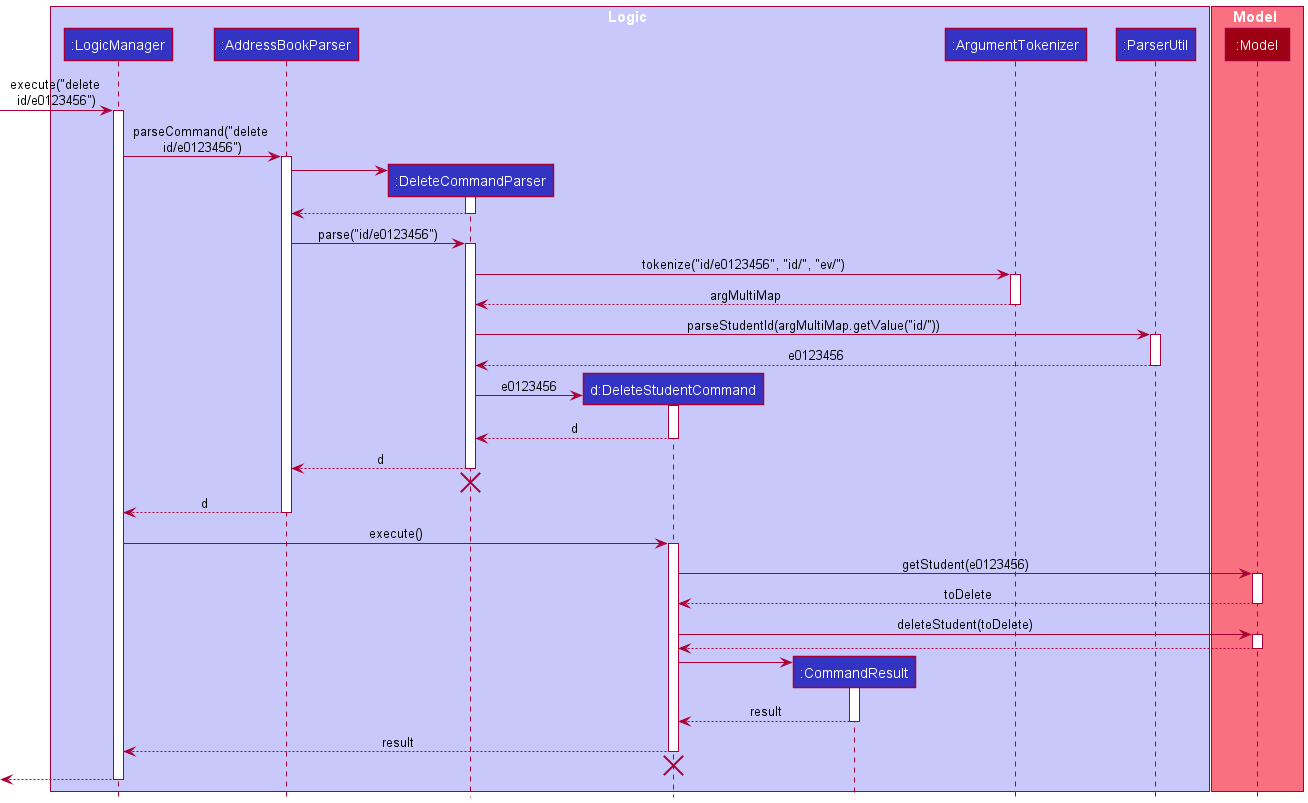

The diagram above was rendered by PlantUML. Its source (embedded in the PNG):
@startuml
!include style.puml

box Logic LOGIC_COLOR_T1
participant ":LogicManager" as LogicManager LOGIC_COLOR
participant ":AddressBookParser" as AddressBookParser LOGIC_COLOR
participant ":DeleteCommandParser" as DeleteCommandParser LOGIC_COLOR
participant "d:DeleteStudentCommand" as DeleteStudentCommand LOGIC_COLOR
participant ":CommandResult" as CommandResult LOGIC_COLOR
participant ":ArgumentTokenizer" as ArgumentTokenizer LOGIC_COLOR
participant ":ParserUtil" as ParserUtil LOGIC_COLOR
end box

box Model MODEL_COLOR_T1
participant ":Model" as Model MODEL_COLOR
end box

[-> LogicManager : execute("delete \nid/e0123456")
activate LogicManager

LogicManager -> AddressBookParser : parseCommand("delete \nid/e0123456")
activate AddressBookParser

create DeleteCommandParser
AddressBookParser -> DeleteCommandParser
activate DeleteCommandParser

DeleteCommandParser --> AddressBookParser
deactivate DeleteCommandParser

AddressBookParser -> DeleteCommandParser : parse("id/e0123456")
activate DeleteCommandParser

DeleteCommandParser -> ArgumentTokenizer: tokenize("id/e0123456", "id/", "ev/")
activate ArgumentTokenizer

ArgumentTokenizer --> DeleteCommandParser: argMultiMap
deactivate ArgumentTokenizer

DeleteCommandParser -> ParserUtil:parseStudentId(argMultiMap.getValue("id/"))
activate ParserUtil

ParserUtil --> DeleteCommandParser: e0123456
deactivate ParserUtil

create DeleteStudentCommand
DeleteCommandParser -> DeleteStudentCommand : e0123456
activate DeleteStudentCommand

DeleteStudentCommand --> DeleteCommandParser : d
deactivate DeleteStudentCommand

DeleteCommandParser --> AddressBookParser : d
deactivate DeleteCommandParser
'Hidden arrow to position the destroy marker below the end of the activation bar.
DeleteCommandParser -[hidden]-> AddressBookParser
destroy DeleteCommandParser

AddressBookParser --> LogicManager : d
deactivate AddressBookParser

LogicManager -> DeleteStudentCommand : execute()
activate DeleteStudentCommand

DeleteStudentCommand -> Model : getStudent(e0123456)
activate Model

Model --> DeleteStudentCommand : toDelete
deactivate Model

DeleteStudentCommand -> Model : deleteStudent(toDelete)
activate Model

Model --> DeleteStudentCommand
deactivate Model

create CommandResult
DeleteStudentCommand -> CommandResult
activate CommandResult

CommandResult --> DeleteStudentCommand : result
deactivate CommandResult

DeleteStudentCommand --> LogicManager : result
deactivate DeleteStudentCommand
'Hidden arrow to position the destroy marker below the end of the activation bar.
DeleteStudentCommand -[hidden]-> LogicManager
destroy DeleteStudentCommand

[<--LogicManager
deactivate LogicManager
@enduml